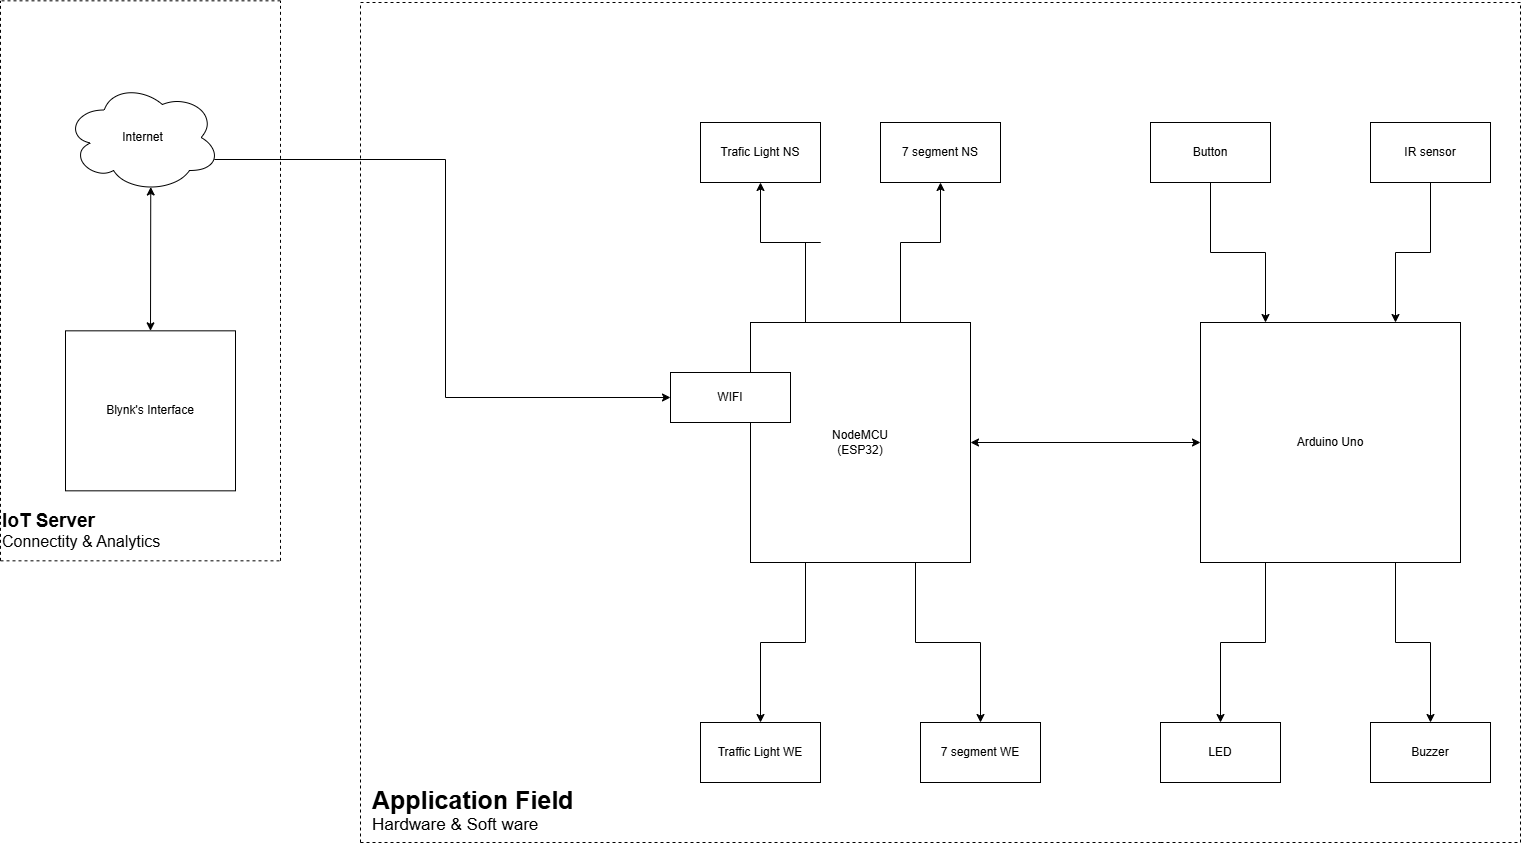

The diagram above was exported from draw.io. Its source (the exported page's mxGraphModel, read from the mxfile embedded in the PNG):
<mxGraphModel dx="2911" dy="1192" grid="1" gridSize="10" guides="1" tooltips="1" connect="1" arrows="1" fold="1" page="1" pageScale="1" pageWidth="827" pageHeight="1169" math="0" shadow="0">
  <root>
    <mxCell id="0" />
    <mxCell id="1" parent="0" />
    <mxCell id="d8uid4BHsOxnza-l2vMj-15" style="edgeStyle=orthogonalEdgeStyle;rounded=0;orthogonalLoop=1;jettySize=auto;html=1;exitX=0.25;exitY=0;exitDx=0;exitDy=0;entryX=0.5;entryY=1;entryDx=0;entryDy=0;" parent="1" source="d8uid4BHsOxnza-l2vMj-1" target="d8uid4BHsOxnza-l2vMj-13" edge="1">
      <mxGeometry relative="1" as="geometry">
        <Array as="points">
          <mxPoint x="140" y="320" />
          <mxPoint x="100" y="320" />
        </Array>
      </mxGeometry>
    </mxCell>
    <mxCell id="d8uid4BHsOxnza-l2vMj-16" style="edgeStyle=orthogonalEdgeStyle;rounded=0;orthogonalLoop=1;jettySize=auto;html=1;exitX=0.75;exitY=0;exitDx=0;exitDy=0;entryX=0.5;entryY=1;entryDx=0;entryDy=0;" parent="1" source="d8uid4BHsOxnza-l2vMj-1" target="d8uid4BHsOxnza-l2vMj-14" edge="1">
      <mxGeometry relative="1" as="geometry">
        <Array as="points">
          <mxPoint x="220" y="320" />
          <mxPoint x="260" y="320" />
        </Array>
      </mxGeometry>
    </mxCell>
    <mxCell id="d8uid4BHsOxnza-l2vMj-19" style="edgeStyle=orthogonalEdgeStyle;rounded=0;orthogonalLoop=1;jettySize=auto;html=1;exitX=0.25;exitY=1;exitDx=0;exitDy=0;entryX=0.5;entryY=0;entryDx=0;entryDy=0;" parent="1" source="d8uid4BHsOxnza-l2vMj-1" target="d8uid4BHsOxnza-l2vMj-17" edge="1">
      <mxGeometry relative="1" as="geometry" />
    </mxCell>
    <mxCell id="d8uid4BHsOxnza-l2vMj-20" style="edgeStyle=orthogonalEdgeStyle;rounded=0;orthogonalLoop=1;jettySize=auto;html=1;exitX=0.75;exitY=1;exitDx=0;exitDy=0;entryX=0.5;entryY=0;entryDx=0;entryDy=0;" parent="1" source="d8uid4BHsOxnza-l2vMj-1" target="d8uid4BHsOxnza-l2vMj-18" edge="1">
      <mxGeometry relative="1" as="geometry" />
    </mxCell>
    <mxCell id="d8uid4BHsOxnza-l2vMj-1" value="NodeMCU&lt;div&gt;(ESP32)&lt;/div&gt;" style="rounded=0;whiteSpace=wrap;html=1;" parent="1" vertex="1">
      <mxGeometry x="70" y="400" width="220" height="240" as="geometry" />
    </mxCell>
    <mxCell id="d8uid4BHsOxnza-l2vMj-26" style="edgeStyle=orthogonalEdgeStyle;rounded=0;orthogonalLoop=1;jettySize=auto;html=1;exitX=0.25;exitY=1;exitDx=0;exitDy=0;entryX=0.5;entryY=0;entryDx=0;entryDy=0;" parent="1" source="d8uid4BHsOxnza-l2vMj-2" target="d8uid4BHsOxnza-l2vMj-24" edge="1">
      <mxGeometry relative="1" as="geometry" />
    </mxCell>
    <mxCell id="d8uid4BHsOxnza-l2vMj-27" style="edgeStyle=orthogonalEdgeStyle;rounded=0;orthogonalLoop=1;jettySize=auto;html=1;exitX=0.75;exitY=1;exitDx=0;exitDy=0;entryX=0.5;entryY=0;entryDx=0;entryDy=0;" parent="1" source="d8uid4BHsOxnza-l2vMj-2" target="d8uid4BHsOxnza-l2vMj-25" edge="1">
      <mxGeometry relative="1" as="geometry" />
    </mxCell>
    <mxCell id="d8uid4BHsOxnza-l2vMj-2" value="Arduino Uno" style="rounded=0;whiteSpace=wrap;html=1;" parent="1" vertex="1">
      <mxGeometry x="520" y="400" width="260" height="240" as="geometry" />
    </mxCell>
    <mxCell id="d8uid4BHsOxnza-l2vMj-13" value="Trafic Light NS" style="rounded=0;whiteSpace=wrap;html=1;" parent="1" vertex="1">
      <mxGeometry x="20" y="200" width="120" height="60" as="geometry" />
    </mxCell>
    <mxCell id="d8uid4BHsOxnza-l2vMj-14" value="7 segment NS" style="rounded=0;whiteSpace=wrap;html=1;" parent="1" vertex="1">
      <mxGeometry x="200" y="200" width="120" height="60" as="geometry" />
    </mxCell>
    <mxCell id="d8uid4BHsOxnza-l2vMj-17" value="Traffic Light WE" style="rounded=0;whiteSpace=wrap;html=1;" parent="1" vertex="1">
      <mxGeometry x="20" y="800" width="120" height="60" as="geometry" />
    </mxCell>
    <mxCell id="d8uid4BHsOxnza-l2vMj-18" value="7 segment WE" style="rounded=0;whiteSpace=wrap;html=1;" parent="1" vertex="1">
      <mxGeometry x="240" y="800" width="120" height="60" as="geometry" />
    </mxCell>
    <mxCell id="d8uid4BHsOxnza-l2vMj-24" value="LED" style="rounded=0;whiteSpace=wrap;html=1;" parent="1" vertex="1">
      <mxGeometry x="480" y="800" width="120" height="60" as="geometry" />
    </mxCell>
    <mxCell id="d8uid4BHsOxnza-l2vMj-25" value="Buzzer" style="rounded=0;whiteSpace=wrap;html=1;" parent="1" vertex="1">
      <mxGeometry x="690" y="800" width="120" height="60" as="geometry" />
    </mxCell>
    <mxCell id="VRWeAIxlK0sAHpy-63Iz-3" style="edgeStyle=orthogonalEdgeStyle;rounded=0;orthogonalLoop=1;jettySize=auto;html=1;exitX=0.5;exitY=1;exitDx=0;exitDy=0;entryX=0.75;entryY=0;entryDx=0;entryDy=0;" edge="1" parent="1" source="d8uid4BHsOxnza-l2vMj-28" target="d8uid4BHsOxnza-l2vMj-2">
      <mxGeometry relative="1" as="geometry" />
    </mxCell>
    <mxCell id="d8uid4BHsOxnza-l2vMj-28" value="IR sensor" style="rounded=0;whiteSpace=wrap;html=1;" parent="1" vertex="1">
      <mxGeometry x="690" y="200" width="120" height="60" as="geometry" />
    </mxCell>
    <mxCell id="d8uid4BHsOxnza-l2vMj-31" value="" style="endArrow=none;dashed=1;html=1;rounded=0;" parent="1" edge="1">
      <mxGeometry width="50" height="50" relative="1" as="geometry">
        <mxPoint x="-320" y="80" as="sourcePoint" />
        <mxPoint x="480" y="80" as="targetPoint" />
      </mxGeometry>
    </mxCell>
    <mxCell id="d8uid4BHsOxnza-l2vMj-33" value="" style="endArrow=none;dashed=1;html=1;rounded=0;" parent="1" edge="1">
      <mxGeometry width="50" height="50" relative="1" as="geometry">
        <mxPoint x="-320" y="920" as="sourcePoint" />
        <mxPoint x="-320" y="80" as="targetPoint" />
      </mxGeometry>
    </mxCell>
    <mxCell id="d8uid4BHsOxnza-l2vMj-35" value="" style="endArrow=none;dashed=1;html=1;rounded=0;" parent="1" edge="1">
      <mxGeometry width="50" height="50" relative="1" as="geometry">
        <mxPoint x="-320" y="920" as="sourcePoint" />
        <mxPoint x="480" y="920" as="targetPoint" />
      </mxGeometry>
    </mxCell>
    <mxCell id="d8uid4BHsOxnza-l2vMj-36" value="" style="endArrow=none;dashed=1;html=1;rounded=0;" parent="1" edge="1">
      <mxGeometry width="50" height="50" relative="1" as="geometry">
        <mxPoint x="840" y="80" as="sourcePoint" />
        <mxPoint x="480" y="80" as="targetPoint" />
      </mxGeometry>
    </mxCell>
    <mxCell id="d8uid4BHsOxnza-l2vMj-37" value="" style="endArrow=none;dashed=1;html=1;rounded=0;" parent="1" edge="1">
      <mxGeometry width="50" height="50" relative="1" as="geometry">
        <mxPoint x="840" y="920" as="sourcePoint" />
        <mxPoint x="840" y="80" as="targetPoint" />
      </mxGeometry>
    </mxCell>
    <mxCell id="d8uid4BHsOxnza-l2vMj-39" value="" style="endArrow=none;dashed=1;html=1;rounded=0;" parent="1" edge="1">
      <mxGeometry width="50" height="50" relative="1" as="geometry">
        <mxPoint x="480" y="920" as="sourcePoint" />
        <mxPoint x="840" y="920" as="targetPoint" />
      </mxGeometry>
    </mxCell>
    <mxCell id="VRWeAIxlK0sAHpy-63Iz-4" style="edgeStyle=orthogonalEdgeStyle;rounded=0;orthogonalLoop=1;jettySize=auto;html=1;exitX=0.96;exitY=0.7;exitDx=0;exitDy=0;exitPerimeter=0;entryX=0;entryY=0.5;entryDx=0;entryDy=0;" edge="1" parent="1" source="d8uid4BHsOxnza-l2vMj-40" target="d8uid4BHsOxnza-l2vMj-41">
      <mxGeometry relative="1" as="geometry" />
    </mxCell>
    <mxCell id="d8uid4BHsOxnza-l2vMj-40" value="Internet" style="ellipse;shape=cloud;whiteSpace=wrap;html=1;" parent="1" vertex="1">
      <mxGeometry x="-615" y="159.99999999999997" width="155" height="110" as="geometry" />
    </mxCell>
    <mxCell id="d8uid4BHsOxnza-l2vMj-41" value="WIFI" style="rounded=0;whiteSpace=wrap;html=1;" parent="1" vertex="1">
      <mxGeometry x="-10" y="450.00000000000006" width="120" height="50" as="geometry" />
    </mxCell>
    <mxCell id="d8uid4BHsOxnza-l2vMj-46" value="" style="endArrow=none;dashed=1;html=1;rounded=0;" parent="1" edge="1">
      <mxGeometry width="50" height="50" relative="1" as="geometry">
        <mxPoint x="-400" y="78.33" as="sourcePoint" />
        <mxPoint x="-680" y="78.33" as="targetPoint" />
      </mxGeometry>
    </mxCell>
    <mxCell id="d8uid4BHsOxnza-l2vMj-48" value="" style="endArrow=none;dashed=1;html=1;rounded=0;" parent="1" edge="1">
      <mxGeometry width="50" height="50" relative="1" as="geometry">
        <mxPoint x="-400" y="638.33" as="sourcePoint" />
        <mxPoint x="-400" y="78.33" as="targetPoint" />
      </mxGeometry>
    </mxCell>
    <mxCell id="d8uid4BHsOxnza-l2vMj-49" value="" style="endArrow=none;dashed=1;html=1;rounded=0;" parent="1" edge="1">
      <mxGeometry width="50" height="50" relative="1" as="geometry">
        <mxPoint x="-680" y="638.33" as="sourcePoint" />
        <mxPoint x="-680" y="78.33" as="targetPoint" />
      </mxGeometry>
    </mxCell>
    <mxCell id="d8uid4BHsOxnza-l2vMj-5" value="Blynk's Interface" style="rounded=0;whiteSpace=wrap;html=1;" parent="1" vertex="1">
      <mxGeometry x="-615" y="408.33" width="170" height="160" as="geometry" />
    </mxCell>
    <mxCell id="d8uid4BHsOxnza-l2vMj-55" value="" style="endArrow=none;dashed=1;html=1;rounded=0;" parent="1" edge="1">
      <mxGeometry width="50" height="50" relative="1" as="geometry">
        <mxPoint x="-680" y="638.33" as="sourcePoint" />
        <mxPoint x="-400" y="638.33" as="targetPoint" />
      </mxGeometry>
    </mxCell>
    <mxCell id="d8uid4BHsOxnza-l2vMj-60" value="" style="endArrow=classic;startArrow=classic;html=1;rounded=0;entryX=0.55;entryY=0.95;entryDx=0;entryDy=0;entryPerimeter=0;exitX=0.5;exitY=0;exitDx=0;exitDy=0;" parent="1" source="d8uid4BHsOxnza-l2vMj-5" target="d8uid4BHsOxnza-l2vMj-40" edge="1">
      <mxGeometry width="50" height="50" relative="1" as="geometry">
        <mxPoint x="-370" y="428.33" as="sourcePoint" />
        <mxPoint x="-320" y="378.33" as="targetPoint" />
      </mxGeometry>
    </mxCell>
    <mxCell id="d8uid4BHsOxnza-l2vMj-62" value="&lt;b&gt;&lt;font style=&quot;font-size: 19px;&quot;&gt;IoT Server&lt;/font&gt;&lt;/b&gt;&lt;div&gt;&lt;font style=&quot;font-size: 16px;&quot;&gt;Connectity &amp;amp; Analytics&lt;/font&gt;&lt;/div&gt;" style="text;html=1;whiteSpace=wrap;strokeColor=none;fillColor=none;align=left;verticalAlign=middle;rounded=0;" parent="1" vertex="1">
      <mxGeometry x="-680" y="578.33" width="170" height="60" as="geometry" />
    </mxCell>
    <mxCell id="d8uid4BHsOxnza-l2vMj-63" value="&lt;font style=&quot;font-size: 25px;&quot;&gt;&lt;b style=&quot;&quot;&gt;Application Field&lt;/b&gt;&lt;/font&gt;&lt;div&gt;&lt;font style=&quot;font-size: 17px;&quot;&gt;Hardware &amp;amp; Soft ware&lt;/font&gt;&lt;/div&gt;" style="text;html=1;whiteSpace=wrap;strokeColor=none;fillColor=none;align=left;verticalAlign=middle;rounded=0;strokeWidth=2;" parent="1" vertex="1">
      <mxGeometry x="-310" y="840" width="250" height="95" as="geometry" />
    </mxCell>
    <mxCell id="d8uid4BHsOxnza-l2vMj-65" value="" style="endArrow=classic;startArrow=classic;html=1;rounded=0;entryX=0;entryY=0.5;entryDx=0;entryDy=0;exitX=1;exitY=0.5;exitDx=0;exitDy=0;" parent="1" source="d8uid4BHsOxnza-l2vMj-1" target="d8uid4BHsOxnza-l2vMj-2" edge="1">
      <mxGeometry width="50" height="50" relative="1" as="geometry">
        <mxPoint x="100" y="660" as="sourcePoint" />
        <mxPoint x="150" y="610" as="targetPoint" />
      </mxGeometry>
    </mxCell>
    <mxCell id="VRWeAIxlK0sAHpy-63Iz-2" style="edgeStyle=orthogonalEdgeStyle;rounded=0;orthogonalLoop=1;jettySize=auto;html=1;exitX=0.5;exitY=1;exitDx=0;exitDy=0;entryX=0.25;entryY=0;entryDx=0;entryDy=0;" edge="1" parent="1" source="VRWeAIxlK0sAHpy-63Iz-1" target="d8uid4BHsOxnza-l2vMj-2">
      <mxGeometry relative="1" as="geometry" />
    </mxCell>
    <mxCell id="VRWeAIxlK0sAHpy-63Iz-1" value="Button" style="rounded=0;whiteSpace=wrap;html=1;" vertex="1" parent="1">
      <mxGeometry x="470" y="200" width="120" height="60" as="geometry" />
    </mxCell>
  </root>
</mxGraphModel>